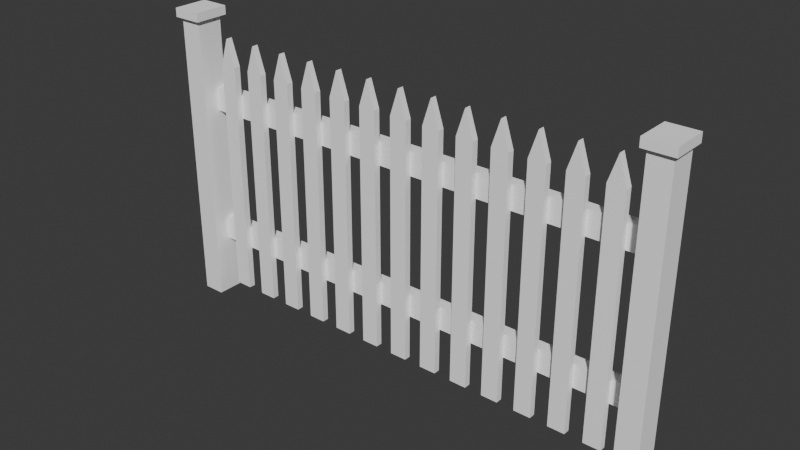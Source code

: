 # Source: picket.blend  (saved by Blender 5.2.44; exported with 4.5.12 LTS)
import bpy
from mathutils import Matrix  # noqa: F401  (used for matrix-valued properties, if any)

bpy.ops.wm.read_factory_settings(use_empty=True)
scene = bpy.context.scene
scene.name = 'Scene'

# ---- collections
col_collection = bpy.data.collections.new('Collection'); scene.collection.children.link(col_collection)

# ---- materials (node trees are filled in below, after node groups)
mat_paint = bpy.data.materials.new('paint')
mat_paint.diffuse_color = (1.0, 1.0, 1.0, 1.0)

# ---- material node trees
mat_paint.use_nodes = True; mat_paint.node_tree.nodes.clear()
_N = mat_paint.node_tree.nodes; _L = mat_paint.node_tree.links
n0 = _N.new('ShaderNodeBsdfPrincipled'); n0.name = 'Principled BSDF'; n0.location = (-200, 100)
n0.inputs[0].default_value = (1.0, 1.0, 1.0, 1.0)
n0.inputs[2].default_value = 0.9
n0.inputs[10].default_value = 0.005
n1 = _N.new('ShaderNodeOutputMaterial'); n1.name = 'Material Output'; n1.location = (200, 100)
_L.new(n0.outputs[0], n1.inputs[0])
n1.is_active_output = True

# ---- world
world_world = bpy.data.worlds.new('World'); scene.world = world_world
world_world.use_nodes = True; world_world.node_tree.nodes.clear()
_N = world_world.node_tree.nodes; _L = world_world.node_tree.links
n0 = _N.new('ShaderNodeOutputWorld'); n0.name = 'World Output'; n0.location = (200, 100)
n1 = _N.new('ShaderNodeBackground'); n1.name = 'Background'; n1.location = (-200, 100)
n1.inputs[0].default_value = (0.05088, 0.05088, 0.05088, 1.0)
_L.new(n1.outputs[0], n0.inputs[0])
n0.is_active_output = True
world_world.color = (0.05088, 0.05088, 0.05088)
world_world.sun_shadow_jitter_overblur = 0.0

# ---- meshes
me_post__1_0 = bpy.data.meshes.new('post--1.0')
me_post__1_0.from_pydata([(-1.045, -0.054, 0.0), (-0.955, -0.054, 0.0), (-0.955, 0.054, 0.0), (-1.045, 0.054, 0.0), (-1.045, -0.054, 1.2), (-0.955, -0.054, 1.2), (-0.955, 0.054, 1.2), (-1.045, 0.054, 1.2), (-1.06, -0.072, 1.2), (-0.94, -0.072, 1.2), (-0.94, 0.072, 1.2), (-1.06, 0.072, 1.2), (-1.06, -0.072, 1.236), (-0.94, -0.072, 1.236), (-0.94, 0.072, 1.236), (-1.06, 0.072, 1.236), (0.955, -0.054, 0.0), (1.045, -0.054, 0.0), (1.045, 0.054, 0.0), (0.955, 0.054, 0.0), (0.955, -0.054, 1.2), (1.045, -0.054, 1.2), (1.045, 0.054, 1.2), (0.955, 0.054, 1.2), (0.94, -0.072, 1.2), (1.06, -0.072, 1.2), (1.06, 0.072, 1.2), (0.94, 0.072, 1.2), (0.94, -0.072, 1.236), (1.06, -0.072, 1.236), (1.06, 0.072, 1.236), (0.94, 0.072, 1.236), (-1.0, 0.0144, 0.24), (1.0, 0.0144, 0.24), (1.0, 0.0624, 0.24), (-1.0, 0.0624, 0.24), (-1.0, 0.0144, 0.336), (1.0, 0.0144, 0.336), (1.0, 0.0624, 0.336), (-1.0, 0.0624, 0.336), (-1.0, 0.0144, 0.816), (1.0, 0.0144, 0.816), (1.0, 0.0624, 0.816), (-1.0, 0.0624, 0.816), (-1.0, 0.0144, 0.912), (1.0, 0.0144, 0.912), (1.0, 0.0624, 0.912), (-1.0, 0.0624, 0.912), (-0.885, -0.012, 0.06), (-0.815, -0.012, 0.06), (-0.815, 0.0144, 0.06), (-0.885, 0.0144, 0.06), (-0.885, -0.012, 1.032), (-0.815, -0.012, 1.032), (-0.815, 0.0144, 1.032), (-0.885, 0.0144, 1.032), (-0.85, -0.012, 1.14), (-0.85, 0.0144, 1.14), (-0.7433, -0.012, 0.06), (-0.6733, -0.012, 0.06), (-0.6733, 0.0144, 0.06), (-0.7433, 0.0144, 0.06), (-0.7433, -0.012, 1.032), (-0.6733, -0.012, 1.032), (-0.6733, 0.0144, 1.032), (-0.7433, 0.0144, 1.032), (-0.7083, -0.012, 1.14), (-0.7083, 0.0144, 1.14), (-0.6016, -0.012, 0.06), (-0.5316, -0.012, 0.06), (-0.5316, 0.0144, 0.06), (-0.6016, 0.0144, 0.06), (-0.6016, -0.012, 1.032), (-0.5316, -0.012, 1.032), (-0.5316, 0.0144, 1.032), (-0.6016, 0.0144, 1.032), (-0.5666, -0.012, 1.14), (-0.5666, 0.0144, 1.14), (-0.4599, -0.012, 0.06), (-0.3899, -0.012, 0.06), (-0.3899, 0.0144, 0.06), (-0.4599, 0.0144, 0.06), (-0.4599, -0.012, 1.032), (-0.3899, -0.012, 1.032), (-0.3899, 0.0144, 1.032), (-0.4599, 0.0144, 1.032), (-0.4249, -0.012, 1.14), (-0.4249, 0.0144, 1.14), (-0.3182, -0.012, 0.06), (-0.2482, -0.012, 0.06), (-0.2482, 0.0144, 0.06), (-0.3182, 0.0144, 0.06), (-0.3182, -0.012, 1.032), (-0.2482, -0.012, 1.032), (-0.2482, 0.0144, 1.032), (-0.3182, 0.0144, 1.032), (-0.2832, -0.012, 1.14), (-0.2832, 0.0144, 1.14), (-0.1765, -0.012, 0.06), (-0.1065, -0.012, 0.06), (-0.1065, 0.0144, 0.06), (-0.1765, 0.0144, 0.06), (-0.1765, -0.012, 1.032), (-0.1065, -0.012, 1.032), (-0.1065, 0.0144, 1.032), (-0.1765, 0.0144, 1.032), (-0.1415, -0.012, 1.14), (-0.1415, 0.0144, 1.14), (-0.0348, -0.012, 0.06), (0.0352, -0.012, 0.06), (0.0352, 0.0144, 0.06), (-0.0348, 0.0144, 0.06), (-0.0348, -0.012, 1.032), (0.0352, -0.012, 1.032), (0.0352, 0.0144, 1.032), (-0.0348, 0.0144, 1.032), (0.0002, -0.012, 1.14), (0.0002, 0.0144, 1.14), (0.1069, -0.012, 0.06), (0.1769, -0.012, 0.06), (0.1769, 0.0144, 0.06), (0.1069, 0.0144, 0.06), (0.1069, -0.012, 1.032), (0.1769, -0.012, 1.032), (0.1769, 0.0144, 1.032), (0.1069, 0.0144, 1.032), (0.1419, -0.012, 1.14), (0.1419, 0.0144, 1.14), (0.2486, -0.012, 0.06), (0.3186, -0.012, 0.06), (0.3186, 0.0144, 0.06), (0.2486, 0.0144, 0.06), (0.2486, -0.012, 1.032), (0.3186, -0.012, 1.032), (0.3186, 0.0144, 1.032), (0.2486, 0.0144, 1.032), (0.2836, -0.012, 1.14), (0.2836, 0.0144, 1.14), (0.3903, -0.012, 0.06), (0.4603, -0.012, 0.06), (0.4603, 0.0144, 0.06), (0.3903, 0.0144, 0.06), (0.3903, -0.012, 1.032), (0.4603, -0.012, 1.032), (0.4603, 0.0144, 1.032), (0.3903, 0.0144, 1.032), (0.4253, -0.012, 1.14), (0.4253, 0.0144, 1.14), (0.532, -0.012, 0.06), (0.602, -0.012, 0.06), (0.602, 0.0144, 0.06), (0.532, 0.0144, 0.06), (0.532, -0.012, 1.032), (0.602, -0.012, 1.032), (0.602, 0.0144, 1.032), (0.532, 0.0144, 1.032), (0.567, -0.012, 1.14), (0.567, 0.0144, 1.14), (0.6737, -0.012, 0.06), (0.7437, -0.012, 0.06), (0.7437, 0.0144, 0.06), (0.6737, 0.0144, 0.06), (0.6737, -0.012, 1.032), (0.7437, -0.012, 1.032), (0.7437, 0.0144, 1.032), (0.6737, 0.0144, 1.032), (0.7087, -0.012, 1.14), (0.7087, 0.0144, 1.14), (0.8154, -0.012, 0.06), (0.8854, -0.012, 0.06), (0.8854, 0.0144, 0.06), (0.8154, 0.0144, 0.06), (0.8154, -0.012, 1.032), (0.8854, -0.012, 1.032), (0.8854, 0.0144, 1.032), (0.8154, 0.0144, 1.032), (0.8504, -0.012, 1.14), (0.8504, 0.0144, 1.14)], [], [(0, 3, 2, 1), (4, 5, 6, 7), (0, 1, 5, 4), (1, 2, 6, 5), (2, 3, 7, 6), (3, 0, 4, 7), (8, 11, 10, 9), (12, 13, 14, 15), (8, 9, 13, 12), (9, 10, 14, 13), (10, 11, 15, 14), (11, 8, 12, 15), (16, 19, 18, 17), (20, 21, 22, 23), (16, 17, 21, 20), (17, 18, 22, 21), (18, 19, 23, 22), (19, 16, 20, 23), (24, 27, 26, 25), (28, 29, 30, 31), (24, 25, 29, 28), (25, 26, 30, 29), (26, 27, 31, 30), (27, 24, 28, 31), (32, 35, 34, 33), (36, 37, 38, 39), (32, 33, 37, 36), (33, 34, 38, 37), (34, 35, 39, 38), (35, 32, 36, 39), (40, 43, 42, 41), (44, 45, 46, 47), (40, 41, 45, 44), (41, 42, 46, 45), (42, 43, 47, 46), (43, 40, 44, 47), (48, 51, 50, 49), (48, 49, 53, 52), (49, 50, 54, 53), (50, 51, 55, 54), (51, 48, 52, 55), (52, 53, 56), (54, 55, 57), (53, 54, 57, 56), (55, 52, 56, 57), (58, 61, 60, 59), (58, 59, 63, 62), (59, 60, 64, 63), (60, 61, 65, 64), (61, 58, 62, 65), (62, 63, 66), (64, 65, 67), (63, 64, 67, 66), (65, 62, 66, 67), (68, 71, 70, 69), (68, 69, 73, 72), (69, 70, 74, 73), (70, 71, 75, 74), (71, 68, 72, 75), (72, 73, 76), (74, 75, 77), (73, 74, 77, 76), (75, 72, 76, 77), (78, 81, 80, 79), (78, 79, 83, 82), (79, 80, 84, 83), (80, 81, 85, 84), (81, 78, 82, 85), (82, 83, 86), (84, 85, 87), (83, 84, 87, 86), (85, 82, 86, 87), (88, 91, 90, 89), (88, 89, 93, 92), (89, 90, 94, 93), (90, 91, 95, 94), (91, 88, 92, 95), (92, 93, 96), (94, 95, 97), (93, 94, 97, 96), (95, 92, 96, 97), (98, 101, 100, 99), (98, 99, 103, 102), (99, 100, 104, 103), (100, 101, 105, 104), (101, 98, 102, 105), (102, 103, 106), (104, 105, 107), (103, 104, 107, 106), (105, 102, 106, 107), (108, 111, 110, 109), (108, 109, 113, 112), (109, 110, 114, 113), (110, 111, 115, 114), (111, 108, 112, 115), (112, 113, 116), (114, 115, 117), (113, 114, 117, 116), (115, 112, 116, 117), (118, 121, 120, 119), (118, 119, 123, 122), (119, 120, 124, 123), (120, 121, 125, 124), (121, 118, 122, 125), (122, 123, 126), (124, 125, 127), (123, 124, 127, 126), (125, 122, 126, 127), (128, 131, 130, 129), (128, 129, 133, 132), (129, 130, 134, 133), (130, 131, 135, 134), (131, 128, 132, 135), (132, 133, 136), (134, 135, 137), (133, 134, 137, 136), (135, 132, 136, 137), (138, 141, 140, 139), (138, 139, 143, 142), (139, 140, 144, 143), (140, 141, 145, 144), (141, 138, 142, 145), (142, 143, 146), (144, 145, 147), (143, 144, 147, 146), (145, 142, 146, 147), (148, 151, 150, 149), (148, 149, 153, 152), (149, 150, 154, 153), (150, 151, 155, 154), (151, 148, 152, 155), (152, 153, 156), (154, 155, 157), (153, 154, 157, 156), (155, 152, 156, 157), (158, 161, 160, 159), (158, 159, 163, 162), (159, 160, 164, 163), (160, 161, 165, 164), (161, 158, 162, 165), (162, 163, 166), (164, 165, 167), (163, 164, 167, 166), (165, 162, 166, 167), (168, 171, 170, 169), (168, 169, 173, 172), (169, 170, 174, 173), (170, 171, 175, 174), (171, 168, 172, 175), (172, 173, 176), (174, 175, 177), (173, 174, 177, 176), (175, 172, 176, 177)])
me_post__1_0.materials.append(mat_paint)
me_post__1_0.update()

# ---- objects
ob_picket = bpy.data.objects.new('picket', me_post__1_0)

# ---- transforms, parenting, visibility, modifiers, constraints
ob_picket.location = (0.0, 0.0, 0.0)

# ---- collection membership
col_collection.objects.link(ob_picket)

# ---- scene / render settings (as saved in the file)
scene.frame_start = 1; scene.frame_end = 250; scene.frame_set(1)
scene.render.engine = 'BLENDER_EEVEE_NEXT'
scene.render.bake_bias = 0.0
scene.render.bake_samples = 0
scene.render.compositor_device = 'GPU'
scene.eevee.use_volume_custom_range = False
scene.eevee.fast_gi_thickness_near = 0.1
scene.eevee.fast_gi_thickness_far = 0.0
scene.eevee.ray_tracing_options.screen_trace_thickness = 0.1
bpy.context.view_layer.update()

# ---- added for rendering (the .blend has no active camera and no usable light): camera, sun
cam_auto = bpy.data.cameras.new('AutoCamera')
cam_auto.lens = 50.0
cam_auto.sensor_width = 36.0
cam_auto.clip_end = 1000.0
ob_auto_camera = bpy.data.objects.new('AutoCamera', cam_auto)
scene.collection.objects.link(ob_auto_camera)
ob_auto_camera.location = (2.2744, -2.72928, 2.43752)
ob_auto_camera.rotation_euler = (1.09748, -7.21219e-08, 0.694738)
scene.camera = ob_auto_camera
light_auto_sun = bpy.data.lights.new('AutoSun', 'SUN')
light_auto_sun.energy = 3.0
light_auto_sun.angle = 0.0523599
ob_auto_sun = bpy.data.objects.new('AutoSun', light_auto_sun)
scene.collection.objects.link(ob_auto_sun)
ob_auto_sun.rotation_euler = (0.872665, 0.174533, 0.523599)
bpy.context.view_layer.update()
